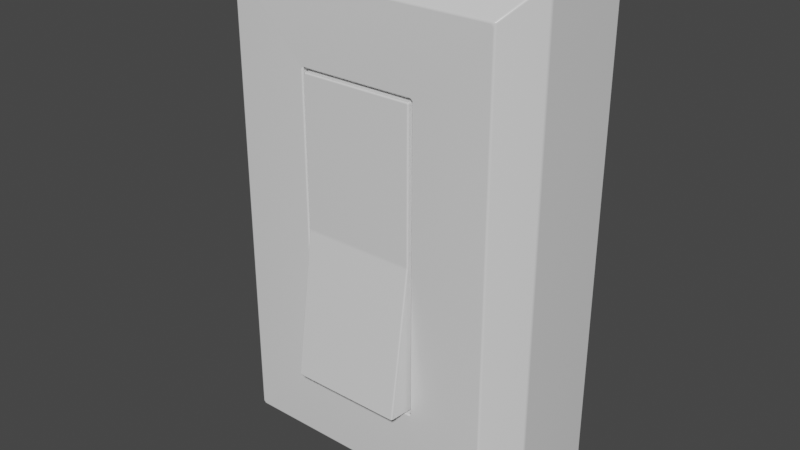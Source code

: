 # Source: light_switch.blend  (saved by Blender 3.6.11; exported with 4.5.12 LTS)
import bpy
from mathutils import Matrix  # noqa: F401  (used for matrix-valued properties, if any)

bpy.ops.wm.read_factory_settings(use_empty=True)
scene = bpy.context.scene
scene.name = 'Scene'

# ---- materials (node trees are filled in below, after node groups)
mat_material_001 = bpy.data.materials.new('Material.001')
mat_material_001.use_transparent_shadow = False
mat_material_001.roughness = 0.2

# ---- material node trees
mat_material_001.use_nodes = True; mat_material_001.node_tree.nodes.clear()
_N = mat_material_001.node_tree.nodes; _L = mat_material_001.node_tree.links
n0 = _N.new('ShaderNodeBsdfPrincipled'); n0.name = 'Principled BSDF'; n0.location = (10, 300)
n0.distribution = 'GGX'
n0.subsurface_method = 'RANDOM_WALK_SKIN'
n0.inputs[2].default_value = 0.2
n0.inputs[3].default_value = 1.45
n0.inputs[27].default_value = (0.0, 0.0, 0.0, 1.0)
n0.inputs[28].default_value = 1.0
n1 = _N.new('ShaderNodeOutputMaterial'); n1.name = 'Material Output'; n1.location = (300, 300)
n2 = _N.new('ShaderNodeNormalMap'); n2.name = 'Normal Map'; n2.location = (-300, -300)
n2.label = 'Normal/Map'
n2.inputs[0].default_value = 0.0
_L.new(n0.outputs[0], n1.inputs[0])
_L.new(n2.outputs[0], n0.inputs[5])
n1.is_active_output = True

# ---- world
world_world = bpy.data.worlds.new('World'); scene.world = world_world
world_world.use_nodes = True; world_world.node_tree.nodes.clear()
_N = world_world.node_tree.nodes; _L = world_world.node_tree.links
n0 = _N.new('ShaderNodeOutputWorld'); n0.name = 'World Output'; n0.location = (300, 300)
n1 = _N.new('ShaderNodeBackground'); n1.name = 'Background'; n1.location = (10, 300)
n1.inputs[0].default_value = (0.05088, 0.05088, 0.05088, 1.0)
_L.new(n1.outputs[0], n0.inputs[0])
n0.is_active_output = True
world_world.color = (0.05088, 0.05088, 0.05088)
world_world.use_sun_shadow = False
world_world.sun_shadow_jitter_overblur = 0.0

# ---- meshes
me_mesh_001 = bpy.data.meshes.new('Mesh.001')
me_mesh_001.from_pydata([(-0.04024, -0.01353, -0.09481), (-0.03967, -0.01356, -0.09537), (-0.03878, -0.01397, -0.09459), (-0.03949, -0.01397, -0.09388), (0.03967, -0.01356, -0.09537), (0.04024, -0.01353, -0.09481), (0.03949, -0.01397, -0.09388), (0.03878, -0.01397, -0.09459), (-0.04024, -0.01353, 0.03907), (-0.03949, -0.01397, 0.03814), (-0.03878, -0.01397, 0.03885), (-0.03967, -0.01356, 0.03963), (0.04024, -0.01353, 0.03907), (0.03967, -0.01356, 0.03963), (0.03878, -0.01397, 0.03885), (0.03949, -0.01397, 0.03814), (-0.01741, -0.01347, 0.01627), (-0.01691, -0.01347, 0.01677), (-0.0172, -0.01397, 0.01727), (-0.01791, -0.01397, 0.01656), (-0.01741, -0.01347, -0.07201), (-0.01791, -0.01397, -0.0723), (-0.0172, -0.01397, -0.07301), (-0.01691, -0.01347, -0.07251), (0.01691, -0.01347, -0.07251), (0.0172, -0.01397, -0.07301), (0.01791, -0.01397, -0.0723), (0.01741, -0.01347, -0.07201), (0.01741, -0.01347, 0.01627), (0.01791, -0.01397, 0.01656), (0.0172, -0.01397, 0.01727), (0.01691, -0.01347, 0.01677), (-0.01741, -0.005629, 0.01627), (-0.01691, -0.005129, 0.01627), (-0.01691, -0.005629, 0.01677), (-0.01741, -0.005629, -0.07201), (-0.01691, -0.005629, -0.07251), (-0.01691, -0.005129, -0.07201), (0.01691, -0.005629, -0.07251), (0.01741, -0.005629, -0.07201), (0.01691, -0.005129, -0.07201), (0.01741, -0.005629, 0.01627), (0.01691, -0.005629, 0.01677), (0.01691, -0.005129, 0.01627), (-0.01637, -0.005208, 0.01551), (-0.01687, -0.005708, 0.01551), (-0.01637, -0.005708, 0.01601), (-0.01687, -0.01204, -0.07143), (-0.01637, -0.01155, -0.07148), (-0.01637, -0.01212, -0.07192), (0.01637, -0.01155, -0.07148), (0.01687, -0.01204, -0.07143), (0.01637, -0.01212, -0.07192), (0.01687, -0.005708, 0.01551), (0.01637, -0.005208, 0.01551), (0.01637, -0.005708, 0.01601), (-0.01637, -0.01436, 0.01551), (-0.01637, -0.01386, 0.01601), (-0.01687, -0.01386, 0.01551), (-0.01687, -0.02015, -0.0706), (-0.01637, -0.02023, -0.0711), (-0.01637, -0.02065, -0.07055), (0.01637, -0.02065, -0.07055), (0.01637, -0.02023, -0.0711), (0.01687, -0.02015, -0.0706), (0.01687, -0.01386, 0.01551), (0.01637, -0.01386, 0.01601), (0.01637, -0.01436, 0.01551), (-0.01637, -0.00528, -0.02837), (-0.01687, -0.005786, -0.02837), (-0.01687, -0.005708, -0.02737), (-0.01637, -0.005208, -0.02737), (0.01637, -0.005208, -0.02737), (0.01687, -0.005708, -0.02737), (0.01687, -0.005786, -0.02837), (0.01637, -0.00528, -0.02837), (-0.01637, -0.01443, -0.02837), (-0.01637, -0.01436, -0.02737), (-0.01687, -0.01386, -0.02737), (-0.01687, -0.01393, -0.02837), (0.01637, -0.01436, -0.02737), (0.01637, -0.01443, -0.02837), (0.01687, -0.01393, -0.02837), (0.01687, -0.01386, -0.02737), (-0.04652, -0.001862, -0.1026), (-0.04602, -0.001862, -0.1031), (-0.04574, -0.002774, -0.1028), (-0.04628, -0.002798, -0.1022), (0.04602, -0.001862, -0.1031), (0.04652, -0.001862, -0.1026), (0.04628, -0.002798, -0.1022), (0.04574, -0.002774, -0.1028), (-0.04652, -0.001862, 0.04681), (-0.04628, -0.002798, 0.04643), (-0.04574, -0.002774, 0.04703), (-0.04602, -0.001862, 0.04731), (0.04652, -0.001862, 0.04681), (0.04602, -0.001862, 0.04731), (0.04574, -0.002774, 0.04703), (0.04628, -0.002798, 0.04643), (-0.04652, 0.0266, 0.04681), (-0.04602, 0.0266, 0.04731), (-0.04602, 0.0266, -0.1031), (-0.04652, 0.0266, -0.1026), (0.04652, 0.0266, -0.1026), (0.04602, 0.0266, -0.1031), (0.04602, 0.0266, 0.04731), (0.04652, 0.0266, 0.04681)], [], [(23, 24, 38, 36), (4, 1, 86, 91), (21, 19, 9, 3), (11, 13, 98, 94), (16, 20, 35, 32), (55, 46, 57, 66), (27, 28, 41, 39), (37, 40, 43, 33), (31, 17, 34, 42), (48, 68, 75, 50), (61, 62, 81, 76), (45, 70, 78, 58), (69, 47, 59, 79), (77, 80, 67, 56), (51, 74, 82, 64), (71, 44, 54, 72), (73, 53, 65, 83), (84, 92, 100, 103), (49, 52, 63, 60), (18, 30, 14, 10), (12, 5, 90, 99), (29, 26, 6, 15), (25, 22, 2, 7), (95, 97, 106, 101), (88, 85, 102, 105), (96, 89, 104, 107), (0, 1, 2, 3), (4, 5, 6, 7), (8, 9, 10, 11), (12, 13, 14, 15), (16, 17, 18, 19), (20, 21, 22, 23), (24, 25, 26, 27), (28, 29, 30, 31), (32, 33, 34), (35, 36, 37), (38, 39, 40), (41, 42, 43), (44, 45, 46), (47, 48, 49), (50, 51, 52), (53, 54, 55), (56, 57, 58), (59, 60, 61), (62, 63, 64), (65, 66, 67), (68, 69, 70, 71), (72, 73, 74, 75), (76, 77, 78, 79), (80, 81, 82, 83), (84, 85, 86, 87), (88, 89, 90, 91), (92, 93, 94, 95), (96, 97, 98, 99), (19, 21, 20, 16), (22, 25, 24, 23), (26, 29, 28, 27), (30, 18, 17, 31), (8, 0, 3, 9), (1, 4, 7, 2), (5, 12, 15, 6), (13, 11, 10, 14), (2, 22, 21, 3), (18, 10, 9, 19), (6, 26, 25, 7), (14, 30, 29, 15), (32, 35, 37, 33), (36, 38, 40, 37), (39, 41, 43, 40), (42, 34, 33, 43), (16, 32, 34, 17), (41, 28, 31, 42), (27, 39, 38, 24), (35, 20, 23, 36), (68, 48, 47, 69), (48, 50, 52, 49), (72, 54, 53, 73), (54, 44, 46, 55), (79, 59, 61, 76), (60, 63, 62, 61), (83, 65, 67, 80), (66, 57, 56, 67), (45, 58, 57, 46), (65, 53, 55, 66), (51, 64, 63, 52), (59, 47, 49, 60), (44, 71, 70, 45), (50, 75, 74, 51), (58, 78, 77, 56), (64, 82, 81, 62), (69, 79, 78, 70), (73, 83, 82, 74), (80, 77, 76, 81), (71, 72, 75, 68), (92, 84, 87, 93), (85, 88, 91, 86), (89, 96, 99, 90), (97, 95, 94, 98), (93, 8, 11, 94), (12, 99, 98, 13), (90, 5, 4, 91), (0, 87, 86, 1), (88, 105, 104, 89), (106, 97, 96, 107), (95, 101, 100, 92), (102, 85, 84, 103), (0, 8, 93, 87)])
me_mesh_001.polygons.foreach_set('use_smooth', [True] * 107)
_uv = me_mesh_001.uv_layers.new(name='UVMap')
_uv.uv.foreach_set('vector', [0.4827, 0.498, 0.5173, 0.498, 0.5173, 0.5061, 0.4827, 0.5061, 0.5406, 0.4979, 0.4594, 0.4979, 0.4532, 0.509, 0.5468, 0.509, 0.4817, 0.4545, 0.4817, 0.5455, 0.4596, 0.5676, 0.4596, 0.4324, 0.4594, 0.4979, 0.5406, 0.4979, 0.5468, 0.509, 0.4532, 0.509, 0.498, 0.5452, 0.498, 0.4548, 0.5061, 0.4548, 0.5061, 0.5452, 0.5168, 0.506, 0.4832, 0.506, 0.4832, 0.4976, 0.5168, 0.4976, 0.498, 0.4548, 0.498, 0.5452, 0.5061, 0.5452, 0.5061, 0.4548, 0.4827, 0.4548, 0.5173, 0.4548, 0.5173, 0.5452, 0.4827, 0.5452, 0.5173, 0.498, 0.4827, 0.498, 0.4827, 0.5061, 0.5173, 0.5061, 0.4832, 0.4554, 0.4832, 0.4995, 0.5168, 0.4995, 0.5168, 0.4554, 0.4832, 0.4563, 0.5168, 0.4563, 0.5168, 0.4995, 0.4832, 0.4995, 0.506, 0.5444, 0.506, 0.5005, 0.4976, 0.5005, 0.4976, 0.5444, 0.5059, 0.4995, 0.4995, 0.4554, 0.4912, 0.4563, 0.4976, 0.4995, 0.4832, 0.5005, 0.5168, 0.5005, 0.5168, 0.5444, 0.4832, 0.5444, 0.4995, 0.4554, 0.5059, 0.4995, 0.4976, 0.4995, 0.4912, 0.4563, 0.4832, 0.5005, 0.4832, 0.5444, 0.5168, 0.5444, 0.5168, 0.5005, 0.506, 0.5005, 0.506, 0.5444, 0.4976, 0.5444, 0.4976, 0.5005, 0.5094, 0.4236, 0.5094, 0.5764, 0.5094, 0.5764, 0.5094, 0.4236, 0.4832, 0.4994, 0.5168, 0.4994, 0.5168, 0.4911, 0.4832, 0.4911, 0.4824, 0.5462, 0.5176, 0.5462, 0.5397, 0.5683, 0.4603, 0.5683, 0.498, 0.5685, 0.498, 0.4315, 0.509, 0.424, 0.509, 0.576, 0.5183, 0.5455, 0.5183, 0.4545, 0.5404, 0.4324, 0.5404, 0.5676, 0.5176, 0.4538, 0.4824, 0.4538, 0.4603, 0.4317, 0.5397, 0.4317, 0.4529, 0.5094, 0.5471, 0.5094, 0.5471, 0.5094, 0.4529, 0.5094, 0.5471, 0.5094, 0.4529, 0.5094, 0.4529, 0.5094, 0.5471, 0.5094, 0.5094, 0.5764, 0.5094, 0.4236, 0.5094, 0.4236, 0.5094, 0.5764, 0.4588, 0.4977, 0.4594, 0.4975, 0.4603, 0.4975, 0.4596, 0.4975, 0.5406, 0.4979, 0.5411, 0.4977, 0.5404, 0.4975, 0.5397, 0.4975, 0.4588, 0.5685, 0.4599, 0.5679, 0.4599, 0.5679, 0.4591, 0.5688, 0.5412, 0.4977, 0.5411, 0.4978, 0.5397, 0.4975, 0.5404, 0.4975, 0.4822, 0.498, 0.4822, 0.498, 0.4824, 0.4975, 0.4822, 0.4975, 0.4822, 0.4548, 0.482, 0.4542, 0.482, 0.4542, 0.4822, 0.4543, 0.5173, 0.4543, 0.518, 0.4542, 0.518, 0.4542, 0.5178, 0.4543, 0.5178, 0.5452, 0.5178, 0.5455, 0.518, 0.5458, 0.5178, 0.5457, 0.4822, 0.5452, 0.4822, 0.5452, 0.4827, 0.5457, 0.4822, 0.5061, 0.4822, 0.5061, 0.4827, 0.5066, 0.5173, 0.5061, 0.5178, 0.5061, 0.5173, 0.5066, 0.5178, 0.5061, 0.5178, 0.5061, 0.5173, 0.5066, 0.4832, 0.5444, 0.4827, 0.5444, 0.4832, 0.5449, 0.4827, 0.4553, 0.4832, 0.4549, 0.4832, 0.4549, 0.5168, 0.4554, 0.5173, 0.4553, 0.5168, 0.4549, 0.5173, 0.5444, 0.5173, 0.5444, 0.5168, 0.5449, 0.4832, 0.5444, 0.4832, 0.5449, 0.4827, 0.5444, 0.4827, 0.4911, 0.4827, 0.4911, 0.4832, 0.4906, 0.5168, 0.4563, 0.5168, 0.4558, 0.5173, 0.4563, 0.5173, 0.4976, 0.5173, 0.4976, 0.5168, 0.4971, 0.4832, 0.4995, 0.4827, 0.4994, 0.4827, 0.5, 0.4832, 0.5, 0.5168, 0.5005, 0.5173, 0.5005, 0.5173, 0.5, 0.5168, 0.5, 0.4832, 0.4995, 0.4832, 0.5, 0.4827, 0.5, 0.4827, 0.4996, 0.5168, 0.5005, 0.5173, 0.4995, 0.5173, 0.4996, 0.5173, 0.5, 0.4524, 0.5094, 0.4529, 0.5094, 0.4532, 0.5094, 0.4526, 0.5094, 0.5471, 0.5094, 0.5476, 0.5094, 0.5474, 0.5094, 0.5468, 0.5094, 0.5094, 0.5764, 0.5094, 0.576, 0.5094, 0.5767, 0.5094, 0.5769, 0.5476, 0.5094, 0.5471, 0.5094, 0.5468, 0.5094, 0.5474, 0.5094, 0.4817, 0.5455, 0.4817, 0.4545, 0.4822, 0.4548, 0.4822, 0.5452, 0.4824, 0.4538, 0.5176, 0.4538, 0.5173, 0.4543, 0.4827, 0.4543, 0.5183, 0.4545, 0.5183, 0.5455, 0.5178, 0.5452, 0.5178, 0.4548, 0.5176, 0.4975, 0.4824, 0.4975, 0.4827, 0.498, 0.5173, 0.498, 0.4591, 0.5685, 0.4591, 0.4315, 0.4596, 0.4324, 0.4596, 0.5676, 0.4594, 0.4312, 0.5406, 0.4312, 0.5397, 0.4317, 0.4603, 0.4317, 0.5409, 0.4315, 0.5409, 0.5685, 0.5404, 0.5676, 0.5404, 0.4324, 0.5406, 0.5688, 0.4594, 0.5688, 0.4603, 0.5683, 0.5397, 0.5683, 0.4603, 0.4317, 0.4824, 0.4538, 0.4817, 0.4545, 0.4596, 0.4324, 0.4824, 0.5462, 0.4603, 0.5683, 0.4596, 0.5676, 0.4817, 0.5455, 0.5404, 0.4324, 0.5183, 0.4545, 0.5176, 0.4538, 0.5397, 0.4317, 0.5397, 0.5683, 0.5176, 0.5462, 0.5183, 0.5455, 0.5404, 0.5676, 0.4822, 0.5452, 0.4822, 0.4548, 0.4827, 0.4548, 0.4827, 0.5452, 0.4827, 0.4543, 0.5173, 0.4543, 0.5173, 0.4548, 0.4827, 0.4548, 0.5178, 0.4548, 0.5178, 0.5452, 0.5173, 0.5452, 0.5173, 0.4548, 0.5173, 0.5061, 0.4827, 0.5061, 0.4827, 0.5066, 0.5173, 0.5066, 0.4822, 0.498, 0.4822, 0.5061, 0.4827, 0.5061, 0.4827, 0.498, 0.5178, 0.5061, 0.5178, 0.498, 0.5173, 0.498, 0.5173, 0.5061, 0.5178, 0.498, 0.5178, 0.5061, 0.5173, 0.5061, 0.5173, 0.498, 0.4822, 0.5061, 0.4822, 0.498, 0.4827, 0.498, 0.4827, 0.5061, 0.4832, 0.4995, 0.4832, 0.4554, 0.4827, 0.4553, 0.4827, 0.4994, 0.4832, 0.4554, 0.5168, 0.4554, 0.5168, 0.4549, 0.4832, 0.4549, 0.5168, 0.5005, 0.5168, 0.5444, 0.5173, 0.5444, 0.5173, 0.5005, 0.5168, 0.5444, 0.4832, 0.5444, 0.4832, 0.5449, 0.5168, 0.5449, 0.4827, 0.4996, 0.4827, 0.4563, 0.4832, 0.4563, 0.4832, 0.4995, 0.4832, 0.4558, 0.5168, 0.4558, 0.5168, 0.4563, 0.4832, 0.4563, 0.5173, 0.5005, 0.5173, 0.5444, 0.5168, 0.5444, 0.5168, 0.5005, 0.5168, 0.5449, 0.4832, 0.5449, 0.4832, 0.5444, 0.5168, 0.5444, 0.4827, 0.506, 0.4827, 0.4976, 0.4832, 0.4976, 0.4832, 0.506, 0.5173, 0.4976, 0.5173, 0.506, 0.5168, 0.506, 0.5168, 0.4976, 0.5173, 0.4994, 0.5173, 0.4911, 0.5168, 0.4911, 0.5168, 0.4994, 0.4827, 0.4911, 0.4827, 0.4994, 0.4832, 0.4994, 0.4832, 0.4911, 0.4832, 0.5444, 0.4832, 0.5005, 0.4827, 0.5005, 0.4827, 0.5444, 0.5168, 0.4554, 0.5168, 0.4995, 0.5173, 0.4994, 0.5173, 0.4553, 0.4827, 0.5444, 0.4827, 0.5005, 0.4832, 0.5005, 0.4832, 0.5444, 0.5173, 0.4563, 0.5173, 0.4996, 0.5168, 0.4995, 0.5168, 0.4563, 0.5059, 0.4995, 0.4976, 0.4995, 0.4976, 0.5005, 0.506, 0.5005, 0.506, 0.5005, 0.4976, 0.5005, 0.4976, 0.4995, 0.5059, 0.4995, 0.5168, 0.5005, 0.4832, 0.5005, 0.4832, 0.4995, 0.5168, 0.4995, 0.4832, 0.5005, 0.5168, 0.5005, 0.5168, 0.4995, 0.4832, 0.4995, 0.5094, 0.5764, 0.5094, 0.4236, 0.509, 0.424, 0.509, 0.576, 0.4529, 0.5094, 0.5471, 0.5094, 0.5468, 0.509, 0.4532, 0.509, 0.5094, 0.4236, 0.5094, 0.5764, 0.509, 0.576, 0.509, 0.424, 0.5471, 0.5094, 0.4529, 0.5094, 0.4532, 0.509, 0.5468, 0.509, 0.4528, 0.5087, 0.4589, 0.4977, 0.4594, 0.4979, 0.4532, 0.509, 0.5411, 0.4977, 0.5472, 0.5087, 0.5468, 0.509, 0.5406, 0.4979, 0.5472, 0.5087, 0.5411, 0.4977, 0.5406, 0.4979, 0.5468, 0.509, 0.4589, 0.4977, 0.4528, 0.5087, 0.4532, 0.509, 0.4594, 0.4979, 0.5471, 0.5094, 0.5471, 0.5094, 0.5476, 0.5094, 0.5476, 0.5094, 0.5471, 0.5094, 0.5471, 0.5094, 0.5476, 0.5094, 0.5476, 0.5094, 0.4529, 0.5094, 0.4529, 0.5094, 0.4524, 0.5094, 0.4524, 0.5094, 0.4529, 0.5094, 0.4529, 0.5094, 0.4524, 0.5094, 0.4524, 0.5094, 0.498, 0.4315, 0.498, 0.5685, 0.509, 0.576, 0.509, 0.424])
me_mesh_001.materials.append(mat_material_001)
me_mesh_001.update()
me_mesh_001.normals_split_custom_set([tuple(v) for v in zip(*[iter([0.01471, -0.06113, 0.998, -0.01472, -0.06112, 0.998, -0.01415, -0.05943, 0.9981, 0.01413, -0.05946, 0.9981, 0.005526, -0.5903, -0.8072, -0.005468, -0.5902, -0.8072, -0.00559, -0.5497, -0.8353, 0.005584, -0.5497, -0.8353, 0.0181, -0.9998, 0.0001173, 0.01815, -0.9998, -0.0001425, -0.02317, -0.9997, 8.361e-05, -0.02316, -0.9997, -0.0001055, -0.005526, -0.5903, 0.8072, 0.005555, -0.5902, 0.8072, 0.005587, -0.5497, 0.8353, -0.005585, -0.5497, 0.8353, 0.9982, -0.06036, -0.005676, 0.9982, -0.06035, 0.005688, 0.9982, -0.05969, 0.004107, 0.9982, -0.05968, -0.00548, 0.01458, 0.0573, 0.9983, -0.01461, 0.05726, 0.9983, -0.01458, -0.0573, 0.9983, 0.01461, -0.05726, 0.9983, -0.9982, -0.06036, 0.005675, -0.9982, -0.06035, -0.005689, -0.9982, -0.0597, -0.00411, -0.9982, -0.05968, 0.005477, 0.01455, -0.9999, 0.00559, -0.01452, -0.9999, 0.004183, -0.01455, -0.9999, -0.005592, 0.01452, -0.9999, -0.004185, -0.01471, -0.06112, -0.998, 0.01472, -0.06111, -0.998, 0.01414, -0.05943, -0.9981, -0.01412, -0.05946, -0.9981, -0.01489, 0.9878, -0.1549, -0.01506, 0.9897, -0.1423, 0.01506, 0.9897, -0.1422, 0.01488, 0.9878, -0.1549, -0.01493, -0.9908, 0.1343, 0.01498, -0.9908, 0.1344, 0.01506, -0.9894, 0.1441, -0.01506, -0.9895, 0.1441, -0.9983, 0.05733, 0.01116, -0.9983, 0.05765, -0.0001172, -0.9983, -0.05767, 8.174e-05, -0.9983, -0.05735, 0.01114, -0.9983, 0.05794, -0.008315, -0.9982, 0.05656, -0.01949, -0.9983, -0.05769, -0.002812, -0.9983, -0.05687, 0.008279, -0.01503, -0.9999, 0.001633, 0.01502, -0.9999, 0.001677, 0.01493, -0.9998, 0.01143, -0.01491, -0.9998, 0.01145, 0.9982, 0.05648, -0.01948, 0.9983, 0.05794, -0.008296, 0.9983, -0.05687, 0.008277, 0.9983, -0.0577, -0.002803, -0.01504, 0.9999, -0.001621, -0.01493, 0.9998, 0.01143, 0.01491, 0.9998, 0.01145, 0.01504, 0.9999, -0.001615, 0.9983, 0.05764, -0.0001445, 0.9983, 0.05735, 0.01114, 0.9983, -0.05733, 0.01116, 0.9983, -0.05767, 6.606e-05, -1.0, -0.008406, -0.003339, -1.0, -0.008361, 0.003359, -1.0, -1.025e-08, 0.00332, -1.0, 3.319e-08, -0.00332, -0.01454, -0.04424, -0.9989, 0.01455, -0.04424, -0.9989, 0.01458, -0.1581, -0.9873, -0.01457, -0.1581, -0.9873, 0.0002303, -0.9999, -0.01383, -0.0002333, -0.9999, -0.01383, 0.0002099, -0.9997, 0.02509, -0.0002464, -0.9997, 0.02507, 0.8545, -0.5194, 0.003374, 0.8545, -0.5194, -0.003374, 0.8799, -0.4751, -0.003426, 0.8799, -0.4751, 0.003372, -0.01815, -0.9998, -0.0001397, -0.0181, -0.9998, 0.0001206, 0.02317, -0.9997, -8.441e-05, 0.02316, -0.9997, 0.0001054, -0.0002295, -0.9999, 0.01383, 0.0002324, -0.9999, 0.01383, -0.0002104, -0.9997, -0.02508, 0.0002469, -0.9997, -0.02507, -0.005436, -0.009629, 0.9999, 0.005434, -0.009634, 0.9999, 0.005392, 0.0, 1.0, -0.005392, -0.0001448, 1.0, 0.005438, -0.009628, -0.9999, -0.005435, -0.009633, -0.9999, -0.005392, 0.0, -1.0, 0.005392, -0.0001448, -1.0, 1.0, -0.008406, 0.003339, 1.0, -0.008361, -0.003359, 1.0, 1.025e-08, -0.00332, 1.0, -0.000131, 0.00332, -0.8545, -0.5194, -0.003358, -0.005468, -0.5902, -0.8072, -0.0002104, -0.9997, -0.02508, -0.02316, -0.9997, -0.0001055, 0.005526, -0.5903, -0.8072, 0.8545, -0.5194, -0.003374, 0.02317, -0.9997, -8.441e-05, 0.0002469, -0.9997, -0.02507, -0.8545, -0.5194, 0.003368, -0.02317, -0.9997, 8.361e-05, -0.0002464, -0.9997, 0.02507, -0.005526, -0.5903, 0.8072, 0.8545, -0.5194, 0.003374, 0.005555, -0.5902, 0.8072, 0.0002099, -0.9997, 0.02509, 0.02316, -0.9997, 0.0001054, 0.9982, -0.06036, -0.005676, 0.01472, -0.06111, -0.998, 0.0002303, -0.9999, -0.01383, 0.01815, -0.9998, -0.0001425, 0.9982, -0.06035, 0.005688, 0.0181, -0.9998, 0.0001173, 0.0002324, -0.9999, 0.01383, 0.01471, -0.06113, 0.998, -0.01472, -0.06112, 0.998, -0.0002295, -0.9999, 0.01383, -0.0181, -0.9998, 0.0001206, -0.9982, -0.06036, 0.005675, -0.9982, -0.06035, -0.005689, -0.01815, -0.9998, -0.0001397, -0.0002333, -0.9999, -0.01383, -0.01471, -0.06112, -0.998, 0.9982, -0.05968, -0.00548, 0.01452, -0.9999, -0.004185, 0.01414, -0.05943, -0.9981, 0.9982, -0.05969, 0.004107, 0.01413, -0.05946, 0.9981, 0.01455, -0.9999, 0.00559, -0.01415, -0.05943, 0.9981, -0.9982, -0.05968, 0.005477, -0.01452, -0.9999, 0.004183, -0.9982, -0.0597, -0.00411, -0.01412, -0.05946, -0.9981, -0.01455, -0.9999, -0.005592, -0.01493, 0.9998, 0.01143, -0.9983, 0.05733, 0.01116, -0.01461, 0.05726, 0.9983, -0.9982, 0.05656, -0.01949, -0.01489, 0.9878, -0.1549, -0.01454, -0.04424, -0.9989, 0.01488, 0.9878, -0.1549, 0.9982, 0.05648, -0.01948, 0.01455, -0.04424, -0.9989, 0.9983, 0.05735, 0.01114, 0.01491, 0.9998, 0.01145, 0.01458, 0.0573, 0.9983, -0.01491, -0.9998, 0.01145, -0.01458, -0.0573, 0.9983, -0.9983, -0.05735, 0.01114, -0.9983, -0.05769, -0.002812, -0.01457, -0.1581, -0.9873, -0.01493, -0.9908, 0.1343, 0.01498, -0.9908, 0.1344, 0.01458, -0.1581, -0.9873, 0.9983, -0.0577, -0.002803, 0.9983, -0.05733, 0.01116, 0.01461, -0.05726, 0.9983, 0.01493, -0.9998, 0.01143, -0.01506, 0.9897, -0.1423, -0.9983, 0.05794, -0.008315, -0.9983, 0.05765, -0.0001172, -0.01504, 0.9999, -0.001621, 0.01504, 0.9999, -0.001615, 0.9983, 0.05764, -0.0001445, 0.9983, 0.05794, -0.008296, 0.01506, 0.9897, -0.1422, -0.01506, -0.9895, 0.1441, -0.01503, -0.9999, 0.001633, -0.9983, -0.05767, 8.174e-05, -0.9983, -0.05687, 0.008279, 0.01502, -0.9999, 0.001677, 0.01506, -0.9894, 0.1441, 0.9983, -0.05687, 0.008277, 0.9983, -0.05767, 6.606e-05, -1.0, -0.008406, -0.003339, -0.005435, -0.009633, -0.9999, -0.00559, -0.5497, -0.8353, -0.8799, -0.4751, -0.00342, 0.005438, -0.009628, -0.9999, 1.0, -0.008361, -0.003359, 0.8799, -0.4751, -0.003426, 0.005584, -0.5497, -0.8353, -1.0, -0.008361, 0.003359, -0.8799, -0.4751, 0.003369, -0.005585, -0.5497, 0.8353, -0.005436, -0.009629, 0.9999, 1.0, -0.008406, 0.003339, 0.005434, -0.009634, 0.9999, 0.005587, -0.5497, 0.8353, 0.8799, -0.4751, 0.003372, 0.01815, -0.9998, -0.0001425, 0.0181, -0.9998, 0.0001173, 0.9982, -0.06035, 0.005688, 0.9982, -0.06036, -0.005676, 0.0002324, -0.9999, 0.01383, -0.0002295, -0.9999, 0.01383, -0.01472, -0.06112, 0.998, 0.01471, -0.06113, 0.998, -0.0181, -0.9998, 0.0001206, -0.01815, -0.9998, -0.0001397, -0.9982, -0.06035, -0.005689, -0.9982, -0.06036, 0.005675, -0.0002333, -0.9999, -0.01383, 0.0002303, -0.9999, -0.01383, 0.01472, -0.06111, -0.998, -0.01471, -0.06112, -0.998, -0.8545, -0.5194, 0.003368, -0.8545, -0.5194, -0.003358, -0.02316, -0.9997, -0.0001055, -0.02317, -0.9997, 8.361e-05, -0.005468, -0.5902, -0.8072, 0.005526, -0.5903, -0.8072, 0.0002469, -0.9997, -0.02507, -0.0002104, -0.9997, -0.02508, 0.8545, -0.5194, -0.003374, 0.8545, -0.5194, 0.003374, 0.02316, -0.9997, 0.0001054, 0.02317, -0.9997, -8.441e-05, 0.005555, -0.5902, 0.8072, -0.005526, -0.5903, 0.8072, -0.0002464, -0.9997, 0.02507, 0.0002099, -0.9997, 0.02509, -0.0002104, -0.9997, -0.02508, 0.0002324, -0.9999, 0.01383, 0.0181, -0.9998, 0.0001173, -0.02316, -0.9997, -0.0001055, 0.0002303, -0.9999, -0.01383, -0.0002464, -0.9997, 0.02507, -0.02317, -0.9997, 8.361e-05, 0.01815, -0.9998, -0.0001425, 0.02317, -0.9997, -8.441e-05, -0.0181, -0.9998, 0.0001206, -0.0002295, -0.9999, 0.01383, 0.0002469, -0.9997, -0.02507, 0.0002099, -0.9997, 0.02509, -0.0002333, -0.9999, -0.01383, -0.01815, -0.9998, -0.0001397, 0.02316, -0.9997, 0.0001054, 0.9982, -0.05968, -0.00548, 0.9982, -0.05969, 0.004107, 0.01455, -0.9999, 0.00559, 0.01452, -0.9999, -0.004185, 0.01413, -0.05946, 0.9981, -0.01415, -0.05943, 0.9981, -0.01452, -0.9999, 0.004183, 0.01455, -0.9999, 0.00559, -0.9982, -0.05968, 0.005477, -0.9982, -0.0597, -0.00411, -0.01455, -0.9999, -0.005592, -0.01452, -0.9999, 0.004183, -0.01412, -0.05946, -0.9981, 0.01414, -0.05943, -0.9981, 0.01452, -0.9999, -0.004185, -0.01455, -0.9999, -0.005592, 0.9982, -0.06036, -0.005676, 0.9982, -0.05968, -0.00548, 0.01414, -0.05943, -0.9981, 0.01472, -0.06111, -0.998, -0.9982, -0.0597, -0.00411, -0.9982, -0.06035, -0.005689, -0.01471, -0.06112, -0.998, -0.01412, -0.05946, -0.9981, -0.9982, -0.06036, 0.005675, -0.9982, -0.05968, 0.005477, -0.01415, -0.05943, 0.9981, -0.01472, -0.06112, 0.998, 0.9982, -0.05969, 0.004107, 0.9982, -0.06035, 0.005688, 0.01471, -0.06113, 0.998, 0.01413, -0.05946, 0.9981, -0.01506, 0.9897, -0.1423, -0.01489, 0.9878, -0.1549, -0.9982, 0.05656, -0.01949, -0.9983, 0.05794, -0.008315, -0.01489, 0.9878, -0.1549, 0.01488, 0.9878, -0.1549, 0.01455, -0.04424, -0.9989, -0.01454, -0.04424, -0.9989, 0.01504, 0.9999, -0.001615, 0.01491, 0.9998, 0.01145, 0.9983, 0.05735, 0.01114, 0.9983, 0.05764, -0.0001445, 0.01491, 0.9998, 0.01145, -0.01493, 0.9998, 0.01143, -0.01461, 0.05726, 0.9983, 0.01458, 0.0573, 0.9983, -0.9983, -0.05687, 0.008279, -0.9983, -0.05769, -0.002812, -0.01493, -0.9908, 0.1343, -0.01506, -0.9895, 0.1441, -0.01457, -0.1581, -0.9873, 0.01458, -0.1581, -0.9873, 0.01498, -0.9908, 0.1344, -0.01493, -0.9908, 0.1343, 0.9983, -0.05767, 6.606e-05, 0.9983, -0.05733, 0.01116, 0.01493, -0.9998, 0.01143, 0.01502, -0.9999, 0.001677, 0.01461, -0.05726, 0.9983, -0.01458, -0.0573, 0.9983, -0.01491, -0.9998, 0.01145, 0.01493, -0.9998, 0.01143, -0.9983, 0.05733, 0.01116, -0.9983, -0.05735, 0.01114, -0.01458, -0.0573, 0.9983, -0.01461, 0.05726, 0.9983, 0.9983, -0.05733, 0.01116, 0.9983, 0.05735, 0.01114, 0.01458, 0.0573, 0.9983, 0.01461, -0.05726, 0.9983, 0.9982, 0.05648, -0.01948, 0.9983, -0.0577, -0.002803, 0.01458, -0.1581, -0.9873, 0.01455, -0.04424, -0.9989, -0.9983, -0.05769, -0.002812, -0.9982, 0.05656, -0.01949, -0.01454, -0.04424, -0.9989, -0.01457, -0.1581, -0.9873, -0.01493, 0.9998, 0.01143, -0.01504, 0.9999, -0.001621, -0.9983, 0.05765, -0.0001172, -0.9983, 0.05733, 0.01116, 0.01488, 0.9878, -0.1549, 0.01506, 0.9897, -0.1422, 0.9983, 0.05794, -0.008296, 0.9982, 0.05648, -0.01948, -0.9983, -0.05735, 0.01114, -0.9983, -0.05767, 8.174e-05, -0.01503, -0.9999, 0.001633, -0.01491, -0.9998, 0.01145, 0.9983, -0.0577, -0.002803, 0.9983, -0.05687, 0.008277, 0.01506, -0.9894, 0.1441, 0.01498, -0.9908, 0.1344, -0.9983, 0.05794, -0.008315, -0.9983, -0.05687, 0.008279, -0.9983, -0.05767, 8.174e-05, -0.9983, 0.05765, -0.0001172, 0.9983, 0.05764, -0.0001445, 0.9983, -0.05767, 6.606e-05, 0.9983, -0.05687, 0.008277, 0.9983, 0.05794, -0.008296, 0.01502, -0.9999, 0.001677, -0.01503, -0.9999, 0.001633, -0.01506, -0.9895, 0.1441, 0.01506, -0.9894, 0.1441, -0.01504, 0.9999, -0.001621, 0.01504, 0.9999, -0.001615, 0.01506, 0.9897, -0.1422, -0.01506, 0.9897, -0.1423, -1.0, -0.008361, 0.003359, -1.0, -0.008406, -0.003339, -0.8799, -0.4751, -0.00342, -0.8799, -0.4751, 0.003369, -0.005435, -0.009633, -0.9999, 0.005438, -0.009628, -0.9999, 0.005584, -0.5497, -0.8353, -0.00559, -0.5497, -0.8353, 1.0, -0.008361, -0.003359, 1.0, -0.008406, 0.003339, 0.8799, -0.4751, 0.003372, 0.8799, -0.4751, -0.003426, 0.005434, -0.009634, 0.9999, -0.005436, -0.009629, 0.9999, -0.005585, -0.5497, 0.8353, 0.005587, -0.5497, 0.8353, -0.8799, -0.4751, 0.003369, -0.8545, -0.5194, 0.003368, -0.005526, -0.5903, 0.8072, -0.005585, -0.5497, 0.8353, 0.8545, -0.5194, 0.003374, 0.8799, -0.4751, 0.003372, 0.005587, -0.5497, 0.8353, 0.005555, -0.5902, 0.8072, 0.8799, -0.4751, -0.003426, 0.8545, -0.5194, -0.003374, 0.005526, -0.5903, -0.8072, 0.005584, -0.5497, -0.8353, -0.8545, -0.5194, -0.003358, -0.8799, -0.4751, -0.00342, -0.00559, -0.5497, -0.8353, -0.005468, -0.5902, -0.8072, 0.005438, -0.009628, -0.9999, 0.005392, -0.0001448, -1.0, 1.0, 1.025e-08, -0.00332, 1.0, -0.008361, -0.003359, 0.005392, 0.0, 1.0, 0.005434, -0.009634, 0.9999, 1.0, -0.008406, 0.003339, 1.0, -0.000131, 0.00332, -0.005436, -0.009629, 0.9999, -0.005392, -0.0001448, 1.0, -1.0, -1.025e-08, 0.00332, -1.0, -0.008361, 0.003359, -0.005392, 0.0, -1.0, -0.005435, -0.009633, -0.9999, -1.0, -0.008406, -0.003339, -1.0, 3.319e-08, -0.00332, -0.8545, -0.5194, -0.003358, -0.8545, -0.5194, 0.003368, -0.8799, -0.4751, 0.003369, -0.8799, -0.4751, -0.00342])] * 3)])

# ---- objects
ob_lightswitch = bpy.data.objects.new('LightSwitch', me_mesh_001)

# ---- transforms, parenting, visibility, modifiers, constraints
ob_lightswitch.location = (0.0, 0.0, 0.1247)
ob_lightswitch.scale = (5.0, 5.0, 5.0)
ob_lightswitch.color = (0.8, 0.8, 0.8, 1.0)

# ---- collection membership
scene.collection.objects.link(ob_lightswitch)

# ---- scene / render settings (as saved in the file)
scene.frame_start = 1; scene.frame_end = 250; scene.frame_set(185)
scene.render.engine = 'BLENDER_EEVEE_NEXT'
scene.render.fps = 60
scene.cycles.sampling_pattern = 'TABULATED_SOBOL'
scene.view_settings.view_transform = 'Filmic'
bpy.context.view_layer.update()

# ---- added for rendering (the .blend has no active camera and no usable light): camera, sun
cam_auto = bpy.data.cameras.new('AutoCamera')
cam_auto.lens = 50.0
cam_auto.sensor_width = 36.0
cam_auto.clip_end = 1000.0
ob_auto_camera = bpy.data.objects.new('AutoCamera', cam_auto)
scene.collection.objects.link(ob_auto_camera)
ob_auto_camera.location = (0.846696, -1.00117, 0.662656)
ob_auto_camera.rotation_euler = (1.09748, -7.21219e-08, 0.694738)
scene.camera = ob_auto_camera
light_auto_sun = bpy.data.lights.new('AutoSun', 'SUN')
light_auto_sun.energy = 3.0
light_auto_sun.angle = 0.0523599
ob_auto_sun = bpy.data.objects.new('AutoSun', light_auto_sun)
scene.collection.objects.link(ob_auto_sun)
ob_auto_sun.rotation_euler = (0.872665, 0.174533, 0.523599)
bpy.context.view_layer.update()

